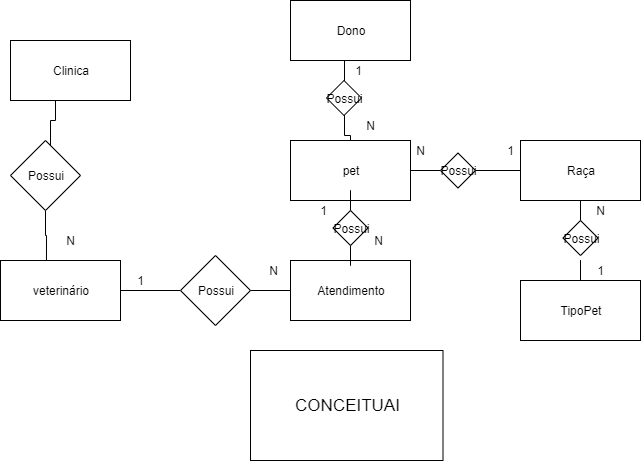

The diagram above was exported from draw.io. Its source (the exported page's mxGraphModel, read from the mxfile embedded in the PNG):
<mxGraphModel dx="1038" dy="531" grid="1" gridSize="10" guides="1" tooltips="1" connect="1" arrows="1" fold="1" page="1" pageScale="1" pageWidth="827" pageHeight="1169" math="0" shadow="0">
  <root>
    <mxCell id="0" />
    <mxCell id="1" parent="0" />
    <mxCell id="eQ0nUbsDH9ku6GaBSj9P-2" value="Clinica" style="rounded=0;whiteSpace=wrap;html=1;" vertex="1" parent="1">
      <mxGeometry x="80" y="60" width="120" height="60" as="geometry" />
    </mxCell>
    <mxCell id="eQ0nUbsDH9ku6GaBSj9P-3" value="Dono" style="rounded=0;whiteSpace=wrap;html=1;" vertex="1" parent="1">
      <mxGeometry x="360" y="20" width="120" height="60" as="geometry" />
    </mxCell>
    <mxCell id="eQ0nUbsDH9ku6GaBSj9P-33" style="edgeStyle=orthogonalEdgeStyle;rounded=0;orthogonalLoop=1;jettySize=auto;html=1;endArrow=none;endFill=0;" edge="1" parent="1" source="eQ0nUbsDH9ku6GaBSj9P-4">
      <mxGeometry relative="1" as="geometry">
        <mxPoint x="650" y="280" as="targetPoint" />
      </mxGeometry>
    </mxCell>
    <mxCell id="eQ0nUbsDH9ku6GaBSj9P-4" value="TipoPet" style="rounded=0;whiteSpace=wrap;html=1;" vertex="1" parent="1">
      <mxGeometry x="590" y="300" width="120" height="60" as="geometry" />
    </mxCell>
    <mxCell id="eQ0nUbsDH9ku6GaBSj9P-5" value="veterinário" style="rounded=0;whiteSpace=wrap;html=1;" vertex="1" parent="1">
      <mxGeometry x="70" y="280" width="120" height="60" as="geometry" />
    </mxCell>
    <mxCell id="eQ0nUbsDH9ku6GaBSj9P-7" style="edgeStyle=orthogonalEdgeStyle;rounded=0;orthogonalLoop=1;jettySize=auto;html=1;entryX=0.383;entryY=0.007;entryDx=0;entryDy=0;entryPerimeter=0;endArrow=none;endFill=0;" edge="1" parent="1" target="eQ0nUbsDH9ku6GaBSj9P-5">
      <mxGeometry relative="1" as="geometry">
        <mxPoint x="115" y="230" as="sourcePoint" />
      </mxGeometry>
    </mxCell>
    <mxCell id="eQ0nUbsDH9ku6GaBSj9P-8" value="" style="edgeStyle=orthogonalEdgeStyle;rounded=0;orthogonalLoop=1;jettySize=auto;html=1;endArrow=none;endFill=0;" edge="1" parent="1" target="eQ0nUbsDH9ku6GaBSj9P-2">
      <mxGeometry relative="1" as="geometry">
        <mxPoint x="120" y="165" as="sourcePoint" />
        <Array as="points">
          <mxPoint x="120" y="140" />
          <mxPoint x="125" y="140" />
        </Array>
      </mxGeometry>
    </mxCell>
    <mxCell id="eQ0nUbsDH9ku6GaBSj9P-9" value="1" style="text;html=1;align=center;verticalAlign=middle;resizable=0;points=[];autosize=1;" vertex="1" parent="1">
      <mxGeometry x="382.5" y="220" width="20" height="20" as="geometry" />
    </mxCell>
    <mxCell id="eQ0nUbsDH9ku6GaBSj9P-10" value="N" style="text;html=1;align=center;verticalAlign=middle;resizable=0;points=[];autosize=1;" vertex="1" parent="1">
      <mxGeometry x="130" y="250" width="20" height="20" as="geometry" />
    </mxCell>
    <mxCell id="eQ0nUbsDH9ku6GaBSj9P-12" value="Possui" style="rhombus;whiteSpace=wrap;html=1;" vertex="1" parent="1">
      <mxGeometry x="80" y="160" width="70" height="70" as="geometry" />
    </mxCell>
    <mxCell id="eQ0nUbsDH9ku6GaBSj9P-14" value="Atendimento" style="rounded=0;whiteSpace=wrap;html=1;" vertex="1" parent="1">
      <mxGeometry x="360" y="280" width="120" height="60" as="geometry" />
    </mxCell>
    <mxCell id="eQ0nUbsDH9ku6GaBSj9P-16" style="edgeStyle=orthogonalEdgeStyle;rounded=0;orthogonalLoop=1;jettySize=auto;html=1;entryX=1;entryY=0.5;entryDx=0;entryDy=0;endArrow=none;endFill=0;" edge="1" parent="1" source="eQ0nUbsDH9ku6GaBSj9P-15" target="eQ0nUbsDH9ku6GaBSj9P-5">
      <mxGeometry relative="1" as="geometry" />
    </mxCell>
    <mxCell id="eQ0nUbsDH9ku6GaBSj9P-17" style="edgeStyle=orthogonalEdgeStyle;rounded=0;orthogonalLoop=1;jettySize=auto;html=1;entryX=0;entryY=0.5;entryDx=0;entryDy=0;endArrow=none;endFill=0;" edge="1" parent="1" source="eQ0nUbsDH9ku6GaBSj9P-15" target="eQ0nUbsDH9ku6GaBSj9P-14">
      <mxGeometry relative="1" as="geometry" />
    </mxCell>
    <mxCell id="eQ0nUbsDH9ku6GaBSj9P-15" value="Possui" style="rhombus;whiteSpace=wrap;html=1;" vertex="1" parent="1">
      <mxGeometry x="250" y="275" width="70" height="70" as="geometry" />
    </mxCell>
    <mxCell id="eQ0nUbsDH9ku6GaBSj9P-18" value="N" style="text;html=1;align=center;verticalAlign=middle;resizable=0;points=[];autosize=1;" vertex="1" parent="1">
      <mxGeometry x="333" y="280" width="20" height="20" as="geometry" />
    </mxCell>
    <mxCell id="eQ0nUbsDH9ku6GaBSj9P-19" value="pet" style="rounded=0;whiteSpace=wrap;html=1;" vertex="1" parent="1">
      <mxGeometry x="360" y="160" width="120" height="60" as="geometry" />
    </mxCell>
    <mxCell id="eQ0nUbsDH9ku6GaBSj9P-22" style="edgeStyle=orthogonalEdgeStyle;rounded=0;orthogonalLoop=1;jettySize=auto;html=1;endArrow=none;endFill=0;" edge="1" parent="1" source="eQ0nUbsDH9ku6GaBSj9P-13" target="eQ0nUbsDH9ku6GaBSj9P-19">
      <mxGeometry relative="1" as="geometry" />
    </mxCell>
    <mxCell id="eQ0nUbsDH9ku6GaBSj9P-13" value="Possui" style="rhombus;whiteSpace=wrap;html=1;" vertex="1" parent="1">
      <mxGeometry x="510" y="172.5" width="35" height="35" as="geometry" />
    </mxCell>
    <mxCell id="eQ0nUbsDH9ku6GaBSj9P-24" value="N" style="text;html=1;align=center;verticalAlign=middle;resizable=0;points=[];autosize=1;" vertex="1" parent="1">
      <mxGeometry x="437.5" y="250" width="20" height="20" as="geometry" />
    </mxCell>
    <mxCell id="eQ0nUbsDH9ku6GaBSj9P-34" style="edgeStyle=orthogonalEdgeStyle;rounded=0;orthogonalLoop=1;jettySize=auto;html=1;endArrow=none;endFill=0;" edge="1" parent="1" source="eQ0nUbsDH9ku6GaBSj9P-25" target="eQ0nUbsDH9ku6GaBSj9P-14">
      <mxGeometry relative="1" as="geometry" />
    </mxCell>
    <mxCell id="eQ0nUbsDH9ku6GaBSj9P-35" style="edgeStyle=orthogonalEdgeStyle;rounded=0;orthogonalLoop=1;jettySize=auto;html=1;endArrow=none;endFill=0;" edge="1" parent="1" source="eQ0nUbsDH9ku6GaBSj9P-25" target="eQ0nUbsDH9ku6GaBSj9P-19">
      <mxGeometry relative="1" as="geometry" />
    </mxCell>
    <mxCell id="eQ0nUbsDH9ku6GaBSj9P-25" value="Possui" style="rhombus;whiteSpace=wrap;html=1;" vertex="1" parent="1">
      <mxGeometry x="402.5" y="230" width="35" height="35" as="geometry" />
    </mxCell>
    <mxCell id="eQ0nUbsDH9ku6GaBSj9P-28" style="edgeStyle=orthogonalEdgeStyle;rounded=0;orthogonalLoop=1;jettySize=auto;html=1;entryX=1;entryY=0.5;entryDx=0;entryDy=0;endArrow=none;endFill=0;" edge="1" parent="1" source="eQ0nUbsDH9ku6GaBSj9P-27" target="eQ0nUbsDH9ku6GaBSj9P-13">
      <mxGeometry relative="1" as="geometry" />
    </mxCell>
    <mxCell id="eQ0nUbsDH9ku6GaBSj9P-27" value="Raça" style="rounded=0;whiteSpace=wrap;html=1;" vertex="1" parent="1">
      <mxGeometry x="590" y="160" width="120" height="60" as="geometry" />
    </mxCell>
    <mxCell id="eQ0nUbsDH9ku6GaBSj9P-32" style="edgeStyle=orthogonalEdgeStyle;rounded=0;orthogonalLoop=1;jettySize=auto;html=1;endArrow=none;endFill=0;" edge="1" parent="1" source="eQ0nUbsDH9ku6GaBSj9P-29">
      <mxGeometry relative="1" as="geometry">
        <mxPoint x="650" y="230" as="targetPoint" />
      </mxGeometry>
    </mxCell>
    <mxCell id="eQ0nUbsDH9ku6GaBSj9P-29" value="Possui" style="rhombus;whiteSpace=wrap;html=1;" vertex="1" parent="1">
      <mxGeometry x="632.5" y="240" width="35" height="35" as="geometry" />
    </mxCell>
    <mxCell id="eQ0nUbsDH9ku6GaBSj9P-38" value="1" style="text;html=1;align=center;verticalAlign=middle;resizable=0;points=[];autosize=1;" vertex="1" parent="1">
      <mxGeometry x="660" y="280" width="20" height="20" as="geometry" />
    </mxCell>
    <mxCell id="eQ0nUbsDH9ku6GaBSj9P-39" value="N" style="text;html=1;align=center;verticalAlign=middle;resizable=0;points=[];autosize=1;" vertex="1" parent="1">
      <mxGeometry x="660" y="220" width="20" height="20" as="geometry" />
    </mxCell>
    <mxCell id="eQ0nUbsDH9ku6GaBSj9P-40" value="N" style="text;html=1;align=center;verticalAlign=middle;resizable=0;points=[];autosize=1;" vertex="1" parent="1">
      <mxGeometry x="480" y="160" width="20" height="20" as="geometry" />
    </mxCell>
    <mxCell id="eQ0nUbsDH9ku6GaBSj9P-41" value="1" style="text;html=1;align=center;verticalAlign=middle;resizable=0;points=[];autosize=1;" vertex="1" parent="1">
      <mxGeometry x="570" y="160" width="20" height="20" as="geometry" />
    </mxCell>
    <mxCell id="eQ0nUbsDH9ku6GaBSj9P-44" style="edgeStyle=orthogonalEdgeStyle;rounded=0;orthogonalLoop=1;jettySize=auto;html=1;endArrow=none;endFill=0;" edge="1" parent="1" source="eQ0nUbsDH9ku6GaBSj9P-43" target="eQ0nUbsDH9ku6GaBSj9P-19">
      <mxGeometry relative="1" as="geometry" />
    </mxCell>
    <mxCell id="eQ0nUbsDH9ku6GaBSj9P-45" style="edgeStyle=orthogonalEdgeStyle;rounded=0;orthogonalLoop=1;jettySize=auto;html=1;endArrow=none;endFill=0;" edge="1" parent="1" source="eQ0nUbsDH9ku6GaBSj9P-43" target="eQ0nUbsDH9ku6GaBSj9P-3">
      <mxGeometry relative="1" as="geometry" />
    </mxCell>
    <mxCell id="eQ0nUbsDH9ku6GaBSj9P-43" value="Possui" style="rhombus;whiteSpace=wrap;html=1;" vertex="1" parent="1">
      <mxGeometry x="396" y="100" width="35" height="35" as="geometry" />
    </mxCell>
    <mxCell id="eQ0nUbsDH9ku6GaBSj9P-46" value="1" style="text;html=1;align=center;verticalAlign=middle;resizable=0;points=[];autosize=1;" vertex="1" parent="1">
      <mxGeometry x="417.5" y="80" width="20" height="20" as="geometry" />
    </mxCell>
    <mxCell id="eQ0nUbsDH9ku6GaBSj9P-47" value="N" style="text;html=1;align=center;verticalAlign=middle;resizable=0;points=[];autosize=1;" vertex="1" parent="1">
      <mxGeometry x="430" y="135" width="20" height="20" as="geometry" />
    </mxCell>
    <mxCell id="eQ0nUbsDH9ku6GaBSj9P-48" value="1" style="text;html=1;align=center;verticalAlign=middle;resizable=0;points=[];autosize=1;" vertex="1" parent="1">
      <mxGeometry x="200" y="290" width="20" height="20" as="geometry" />
    </mxCell>
    <mxCell id="eQ0nUbsDH9ku6GaBSj9P-50" value="&lt;font style=&quot;font-size: 17px&quot;&gt;CONCEITUAI&lt;/font&gt;" style="rounded=0;whiteSpace=wrap;html=1;" vertex="1" parent="1">
      <mxGeometry x="320" y="370" width="192.5" height="110" as="geometry" />
    </mxCell>
  </root>
</mxGraphModel>